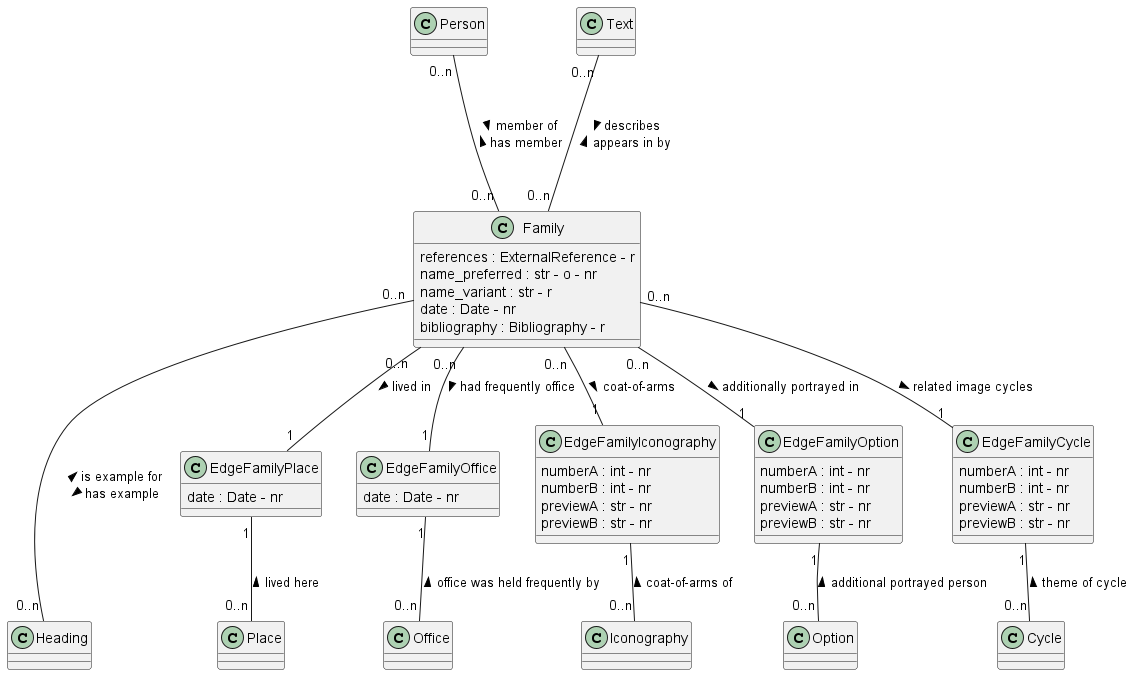

The diagram above was rendered by PlantUML. Its source (embedded in the PNG):
@startuml
class Family
Family : references : ExternalReference - r
Family : name_preferred : str - o - nr
Family : name_variant : str - r
Family : date : Date - nr
Family : bibliography : Bibliography - r

class Person

class Heading

class Place

class Office

class Text

class Iconography 

class Option 

class Cycle 

class EdgeFamilyPlace
EdgeFamilyPlace : date : Date - nr

class EdgeFamilyOffice
EdgeFamilyOffice : date : Date - nr

class EdgeFamilyIconography
EdgeFamilyIconography : numberA : int - nr
EdgeFamilyIconography : numberB : int - nr
EdgeFamilyIconography : previewA : str - nr
EdgeFamilyIconography : previewB : str - nr

class EdgeFamilyOption
EdgeFamilyOption : numberA : int - nr
EdgeFamilyOption : numberB : int - nr
EdgeFamilyOption : previewA : str - nr
EdgeFamilyOption : previewB : str - nr

class EdgeFamilyCycle
EdgeFamilyCycle : numberA : int - nr
EdgeFamilyCycle : numberB : int - nr
EdgeFamilyCycle : previewA : str - nr
EdgeFamilyCycle : previewB : str - nr

Person "0..n" --- "0..n" Family : > member of \n has member <

Text "0..n" --- "0..n" Family : > describes \n appears in by <

Family "0..n" --- "0..n" Heading : < is example for \n has example >

Family "0..n" -- "1" EdgeFamilyPlace : lived in >
EdgeFamilyPlace "1" -- "0..n" Place : lived here <

Family "0..n" -- "1" EdgeFamilyOffice : had frequently office >
EdgeFamilyOffice "1" -- "0..n" Office : office was held frequently by <

Family "0..n" -- "1" EdgeFamilyIconography : coat-of-arms >
EdgeFamilyIconography "1" -- "0..n" Iconography : coat-of-arms of <

Family "0..n" -- "1" EdgeFamilyOption : additionally portrayed in >
EdgeFamilyOption "1" -- "0..n" Option : additional portrayed person <

Family "0..n" -- "1" EdgeFamilyCycle : related image cycles >
EdgeFamilyCycle "1" -- "0..n" Cycle : theme of cycle <




@enduml